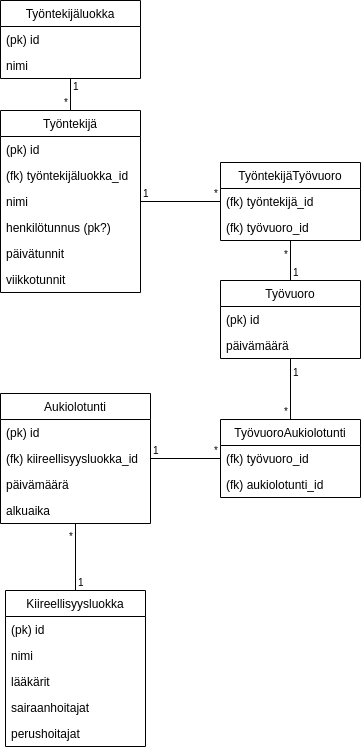

The diagram above was exported from draw.io. Its source (the exported page's mxGraphModel, read from the mxfile embedded in the PNG):
<mxGraphModel dx="1634" dy="923" grid="1" gridSize="10" guides="1" tooltips="1" connect="1" arrows="1" fold="1" page="1" pageScale="1" pageWidth="827" pageHeight="1169" math="0" shadow="0">
  <root>
    <mxCell id="0" />
    <mxCell id="1" parent="0" />
    <mxCell id="5y2iWdUEF2qnDudOWDj--1" value="Työntekijäluokka" style="swimlane;fontStyle=0;childLayout=stackLayout;horizontal=1;startSize=26;fillColor=none;horizontalStack=0;resizeParent=1;resizeParentMax=0;resizeLast=0;collapsible=1;marginBottom=0;" parent="1" vertex="1">
      <mxGeometry x="20" y="40" width="140" height="78" as="geometry" />
    </mxCell>
    <mxCell id="5y2iWdUEF2qnDudOWDj--32" value="(pk) id&#10;" style="text;strokeColor=none;fillColor=none;align=left;verticalAlign=top;spacingLeft=4;spacingRight=4;overflow=hidden;rotatable=0;points=[[0,0.5],[1,0.5]];portConstraint=eastwest;" parent="5y2iWdUEF2qnDudOWDj--1" vertex="1">
      <mxGeometry y="26" width="140" height="26" as="geometry" />
    </mxCell>
    <mxCell id="5y2iWdUEF2qnDudOWDj--2" value="nimi&#10;" style="text;strokeColor=none;fillColor=none;align=left;verticalAlign=top;spacingLeft=4;spacingRight=4;overflow=hidden;rotatable=0;points=[[0,0.5],[1,0.5]];portConstraint=eastwest;" parent="5y2iWdUEF2qnDudOWDj--1" vertex="1">
      <mxGeometry y="52" width="140" height="26" as="geometry" />
    </mxCell>
    <mxCell id="5y2iWdUEF2qnDudOWDj--5" value="Työntekijä" style="swimlane;fontStyle=0;childLayout=stackLayout;horizontal=1;startSize=26;fillColor=none;horizontalStack=0;resizeParent=1;resizeParentMax=0;resizeLast=0;collapsible=1;marginBottom=0;" parent="1" vertex="1">
      <mxGeometry x="20" y="150" width="140" height="182" as="geometry" />
    </mxCell>
    <mxCell id="5y2iWdUEF2qnDudOWDj--30" value="(pk) id" style="text;strokeColor=none;fillColor=none;align=left;verticalAlign=top;spacingLeft=4;spacingRight=4;overflow=hidden;rotatable=0;points=[[0,0.5],[1,0.5]];portConstraint=eastwest;" parent="5y2iWdUEF2qnDudOWDj--5" vertex="1">
      <mxGeometry y="26" width="140" height="26" as="geometry" />
    </mxCell>
    <mxCell id="5y2iWdUEF2qnDudOWDj--31" value="(fk) työntekijäluokka_id" style="text;strokeColor=none;fillColor=none;align=left;verticalAlign=top;spacingLeft=4;spacingRight=4;overflow=hidden;rotatable=0;points=[[0,0.5],[1,0.5]];portConstraint=eastwest;" parent="5y2iWdUEF2qnDudOWDj--5" vertex="1">
      <mxGeometry y="52" width="140" height="26" as="geometry" />
    </mxCell>
    <mxCell id="5y2iWdUEF2qnDudOWDj--6" value="nimi" style="text;strokeColor=none;fillColor=none;align=left;verticalAlign=top;spacingLeft=4;spacingRight=4;overflow=hidden;rotatable=0;points=[[0,0.5],[1,0.5]];portConstraint=eastwest;" parent="5y2iWdUEF2qnDudOWDj--5" vertex="1">
      <mxGeometry y="78" width="140" height="26" as="geometry" />
    </mxCell>
    <mxCell id="5y2iWdUEF2qnDudOWDj--7" value="henkilötunnus (pk?)" style="text;strokeColor=none;fillColor=none;align=left;verticalAlign=top;spacingLeft=4;spacingRight=4;overflow=hidden;rotatable=0;points=[[0,0.5],[1,0.5]];portConstraint=eastwest;" parent="5y2iWdUEF2qnDudOWDj--5" vertex="1">
      <mxGeometry y="104" width="140" height="26" as="geometry" />
    </mxCell>
    <mxCell id="5y2iWdUEF2qnDudOWDj--8" value="päivätunnit" style="text;strokeColor=none;fillColor=none;align=left;verticalAlign=top;spacingLeft=4;spacingRight=4;overflow=hidden;rotatable=0;points=[[0,0.5],[1,0.5]];portConstraint=eastwest;" parent="5y2iWdUEF2qnDudOWDj--5" vertex="1">
      <mxGeometry y="130" width="140" height="26" as="geometry" />
    </mxCell>
    <mxCell id="5y2iWdUEF2qnDudOWDj--21" value="viikkotunnit" style="text;strokeColor=none;fillColor=none;align=left;verticalAlign=top;spacingLeft=4;spacingRight=4;overflow=hidden;rotatable=0;points=[[0,0.5],[1,0.5]];portConstraint=eastwest;" parent="5y2iWdUEF2qnDudOWDj--5" vertex="1">
      <mxGeometry y="156" width="140" height="26" as="geometry" />
    </mxCell>
    <mxCell id="5y2iWdUEF2qnDudOWDj--9" value="Työvuoro" style="swimlane;fontStyle=0;childLayout=stackLayout;horizontal=1;startSize=26;fillColor=none;horizontalStack=0;resizeParent=1;resizeParentMax=0;resizeLast=0;collapsible=1;marginBottom=0;" parent="1" vertex="1">
      <mxGeometry x="240" y="320" width="140" height="78" as="geometry" />
    </mxCell>
    <mxCell id="5y2iWdUEF2qnDudOWDj--10" value="(pk) id" style="text;strokeColor=none;fillColor=none;align=left;verticalAlign=top;spacingLeft=4;spacingRight=4;overflow=hidden;rotatable=0;points=[[0,0.5],[1,0.5]];portConstraint=eastwest;" parent="5y2iWdUEF2qnDudOWDj--9" vertex="1">
      <mxGeometry y="26" width="140" height="26" as="geometry" />
    </mxCell>
    <mxCell id="5y2iWdUEF2qnDudOWDj--11" value="päivämäärä&#10;" style="text;strokeColor=none;fillColor=none;align=left;verticalAlign=top;spacingLeft=4;spacingRight=4;overflow=hidden;rotatable=0;points=[[0,0.5],[1,0.5]];portConstraint=eastwest;" parent="5y2iWdUEF2qnDudOWDj--9" vertex="1">
      <mxGeometry y="52" width="140" height="26" as="geometry" />
    </mxCell>
    <mxCell id="5y2iWdUEF2qnDudOWDj--13" value="Aukiolotunti" style="swimlane;fontStyle=0;childLayout=stackLayout;horizontal=1;startSize=26;fillColor=none;horizontalStack=0;resizeParent=1;resizeParentMax=0;resizeLast=0;collapsible=1;marginBottom=0;" parent="1" vertex="1">
      <mxGeometry x="20" y="433" width="150" height="130" as="geometry" />
    </mxCell>
    <mxCell id="5y2iWdUEF2qnDudOWDj--62" value="(pk) id" style="text;strokeColor=none;fillColor=none;align=left;verticalAlign=top;spacingLeft=4;spacingRight=4;overflow=hidden;rotatable=0;points=[[0,0.5],[1,0.5]];portConstraint=eastwest;" parent="5y2iWdUEF2qnDudOWDj--13" vertex="1">
      <mxGeometry y="26" width="150" height="26" as="geometry" />
    </mxCell>
    <mxCell id="tN5EoA0LpjMVO2jb8Of3-4" value="(fk) kiireellisyysluokka_id" style="text;strokeColor=none;fillColor=none;align=left;verticalAlign=top;spacingLeft=4;spacingRight=4;overflow=hidden;rotatable=0;points=[[0,0.5],[1,0.5]];portConstraint=eastwest;" parent="5y2iWdUEF2qnDudOWDj--13" vertex="1">
      <mxGeometry y="52" width="150" height="26" as="geometry" />
    </mxCell>
    <mxCell id="5y2iWdUEF2qnDudOWDj--14" value="päivämäärä" style="text;strokeColor=none;fillColor=none;align=left;verticalAlign=top;spacingLeft=4;spacingRight=4;overflow=hidden;rotatable=0;points=[[0,0.5],[1,0.5]];portConstraint=eastwest;" parent="5y2iWdUEF2qnDudOWDj--13" vertex="1">
      <mxGeometry y="78" width="150" height="26" as="geometry" />
    </mxCell>
    <mxCell id="tN5EoA0LpjMVO2jb8Of3-5" value="alkuaika" style="text;strokeColor=none;fillColor=none;align=left;verticalAlign=top;spacingLeft=4;spacingRight=4;overflow=hidden;rotatable=0;points=[[0,0.5],[1,0.5]];portConstraint=eastwest;" parent="5y2iWdUEF2qnDudOWDj--13" vertex="1">
      <mxGeometry y="104" width="150" height="26" as="geometry" />
    </mxCell>
    <mxCell id="5y2iWdUEF2qnDudOWDj--17" value="Kiireellisyysluokka" style="swimlane;fontStyle=0;childLayout=stackLayout;horizontal=1;startSize=26;fillColor=none;horizontalStack=0;resizeParent=1;resizeParentMax=0;resizeLast=0;collapsible=1;marginBottom=0;" parent="1" vertex="1">
      <mxGeometry x="25" y="630" width="140" height="156" as="geometry" />
    </mxCell>
    <mxCell id="5y2iWdUEF2qnDudOWDj--63" value="(pk) id" style="text;strokeColor=none;fillColor=none;align=left;verticalAlign=top;spacingLeft=4;spacingRight=4;overflow=hidden;rotatable=0;points=[[0,0.5],[1,0.5]];portConstraint=eastwest;" parent="5y2iWdUEF2qnDudOWDj--17" vertex="1">
      <mxGeometry y="26" width="140" height="26" as="geometry" />
    </mxCell>
    <mxCell id="tN5EoA0LpjMVO2jb8Of3-6" value="nimi&#10;" style="text;strokeColor=none;fillColor=none;align=left;verticalAlign=top;spacingLeft=4;spacingRight=4;overflow=hidden;rotatable=0;points=[[0,0.5],[1,0.5]];portConstraint=eastwest;" parent="5y2iWdUEF2qnDudOWDj--17" vertex="1">
      <mxGeometry y="52" width="140" height="26" as="geometry" />
    </mxCell>
    <mxCell id="5y2iWdUEF2qnDudOWDj--19" value="lääkärit" style="text;strokeColor=none;fillColor=none;align=left;verticalAlign=top;spacingLeft=4;spacingRight=4;overflow=hidden;rotatable=0;points=[[0,0.5],[1,0.5]];portConstraint=eastwest;" parent="5y2iWdUEF2qnDudOWDj--17" vertex="1">
      <mxGeometry y="78" width="140" height="26" as="geometry" />
    </mxCell>
    <mxCell id="5y2iWdUEF2qnDudOWDj--20" value="sairaanhoitajat" style="text;strokeColor=none;fillColor=none;align=left;verticalAlign=top;spacingLeft=4;spacingRight=4;overflow=hidden;rotatable=0;points=[[0,0.5],[1,0.5]];portConstraint=eastwest;" parent="5y2iWdUEF2qnDudOWDj--17" vertex="1">
      <mxGeometry y="104" width="140" height="26" as="geometry" />
    </mxCell>
    <mxCell id="5y2iWdUEF2qnDudOWDj--59" value="perushoitajat" style="text;strokeColor=none;fillColor=none;align=left;verticalAlign=top;spacingLeft=4;spacingRight=4;overflow=hidden;rotatable=0;points=[[0,0.5],[1,0.5]];portConstraint=eastwest;" parent="5y2iWdUEF2qnDudOWDj--17" vertex="1">
      <mxGeometry y="130" width="140" height="26" as="geometry" />
    </mxCell>
    <mxCell id="5y2iWdUEF2qnDudOWDj--33" value="" style="endArrow=none;html=1;edgeStyle=orthogonalEdgeStyle;" parent="1" source="5y2iWdUEF2qnDudOWDj--1" target="5y2iWdUEF2qnDudOWDj--5" edge="1">
      <mxGeometry relative="1" as="geometry">
        <mxPoint x="20" y="670" as="sourcePoint" />
        <mxPoint x="180" y="670" as="targetPoint" />
      </mxGeometry>
    </mxCell>
    <mxCell id="5y2iWdUEF2qnDudOWDj--34" value="1" style="resizable=0;html=1;align=left;verticalAlign=bottom;labelBackgroundColor=#ffffff;fontSize=10;" parent="5y2iWdUEF2qnDudOWDj--33" connectable="0" vertex="1">
      <mxGeometry x="-1" relative="1" as="geometry">
        <mxPoint y="16" as="offset" />
      </mxGeometry>
    </mxCell>
    <mxCell id="5y2iWdUEF2qnDudOWDj--35" value="*" style="resizable=0;html=1;align=right;verticalAlign=bottom;labelBackgroundColor=#ffffff;fontSize=10;" parent="5y2iWdUEF2qnDudOWDj--33" connectable="0" vertex="1">
      <mxGeometry x="1" relative="1" as="geometry" />
    </mxCell>
    <mxCell id="5y2iWdUEF2qnDudOWDj--36" value="TyöntekijäTyövuoro" style="swimlane;fontStyle=0;childLayout=stackLayout;horizontal=1;startSize=26;fillColor=none;horizontalStack=0;resizeParent=1;resizeParentMax=0;resizeLast=0;collapsible=1;marginBottom=0;" parent="1" vertex="1">
      <mxGeometry x="240" y="202" width="140" height="78" as="geometry" />
    </mxCell>
    <mxCell id="5y2iWdUEF2qnDudOWDj--37" value="(fk) työntekijä_id" style="text;strokeColor=none;fillColor=none;align=left;verticalAlign=top;spacingLeft=4;spacingRight=4;overflow=hidden;rotatable=0;points=[[0,0.5],[1,0.5]];portConstraint=eastwest;" parent="5y2iWdUEF2qnDudOWDj--36" vertex="1">
      <mxGeometry y="26" width="140" height="26" as="geometry" />
    </mxCell>
    <mxCell id="5y2iWdUEF2qnDudOWDj--38" value="(fk) työvuoro_id" style="text;strokeColor=none;fillColor=none;align=left;verticalAlign=top;spacingLeft=4;spacingRight=4;overflow=hidden;rotatable=0;points=[[0,0.5],[1,0.5]];portConstraint=eastwest;" parent="5y2iWdUEF2qnDudOWDj--36" vertex="1">
      <mxGeometry y="52" width="140" height="26" as="geometry" />
    </mxCell>
    <mxCell id="5y2iWdUEF2qnDudOWDj--40" value="" style="endArrow=none;html=1;edgeStyle=orthogonalEdgeStyle;" parent="1" source="5y2iWdUEF2qnDudOWDj--17" target="5y2iWdUEF2qnDudOWDj--13" edge="1">
      <mxGeometry relative="1" as="geometry">
        <mxPoint x="650" y="670" as="sourcePoint" />
        <mxPoint x="810" y="670" as="targetPoint" />
      </mxGeometry>
    </mxCell>
    <mxCell id="5y2iWdUEF2qnDudOWDj--41" value="1" style="resizable=0;html=1;align=left;verticalAlign=bottom;labelBackgroundColor=#ffffff;fontSize=10;" parent="5y2iWdUEF2qnDudOWDj--40" connectable="0" vertex="1">
      <mxGeometry x="-1" relative="1" as="geometry" />
    </mxCell>
    <mxCell id="5y2iWdUEF2qnDudOWDj--42" value="*" style="resizable=0;html=1;align=right;verticalAlign=bottom;labelBackgroundColor=#ffffff;fontSize=10;" parent="5y2iWdUEF2qnDudOWDj--40" connectable="0" vertex="1">
      <mxGeometry x="1" relative="1" as="geometry">
        <mxPoint y="21" as="offset" />
      </mxGeometry>
    </mxCell>
    <mxCell id="5y2iWdUEF2qnDudOWDj--43" value="" style="endArrow=none;html=1;edgeStyle=orthogonalEdgeStyle;" parent="1" source="5y2iWdUEF2qnDudOWDj--13" target="5y2iWdUEF2qnDudOWDj--55" edge="1">
      <mxGeometry relative="1" as="geometry">
        <mxPoint x="30" y="680" as="sourcePoint" />
        <mxPoint x="190" y="680" as="targetPoint" />
      </mxGeometry>
    </mxCell>
    <mxCell id="5y2iWdUEF2qnDudOWDj--44" value="1" style="resizable=0;html=1;align=left;verticalAlign=bottom;labelBackgroundColor=#ffffff;fontSize=10;" parent="5y2iWdUEF2qnDudOWDj--43" connectable="0" vertex="1">
      <mxGeometry x="-1" relative="1" as="geometry" />
    </mxCell>
    <mxCell id="5y2iWdUEF2qnDudOWDj--45" value="*" style="resizable=0;html=1;align=right;verticalAlign=bottom;labelBackgroundColor=#ffffff;fontSize=10;" parent="5y2iWdUEF2qnDudOWDj--43" connectable="0" vertex="1">
      <mxGeometry x="1" relative="1" as="geometry" />
    </mxCell>
    <mxCell id="5y2iWdUEF2qnDudOWDj--46" value="" style="endArrow=none;html=1;edgeStyle=orthogonalEdgeStyle;" parent="1" source="5y2iWdUEF2qnDudOWDj--9" target="5y2iWdUEF2qnDudOWDj--55" edge="1">
      <mxGeometry relative="1" as="geometry">
        <mxPoint x="40" y="690" as="sourcePoint" />
        <mxPoint x="200" y="690" as="targetPoint" />
      </mxGeometry>
    </mxCell>
    <mxCell id="5y2iWdUEF2qnDudOWDj--47" value="1" style="resizable=0;html=1;align=left;verticalAlign=bottom;labelBackgroundColor=#ffffff;fontSize=10;" parent="5y2iWdUEF2qnDudOWDj--46" connectable="0" vertex="1">
      <mxGeometry x="-1" relative="1" as="geometry">
        <mxPoint y="22" as="offset" />
      </mxGeometry>
    </mxCell>
    <mxCell id="5y2iWdUEF2qnDudOWDj--48" value="*" style="resizable=0;html=1;align=right;verticalAlign=bottom;labelBackgroundColor=#ffffff;fontSize=10;" parent="5y2iWdUEF2qnDudOWDj--46" connectable="0" vertex="1">
      <mxGeometry x="1" relative="1" as="geometry" />
    </mxCell>
    <mxCell id="5y2iWdUEF2qnDudOWDj--49" value="" style="endArrow=none;html=1;edgeStyle=orthogonalEdgeStyle;" parent="1" source="5y2iWdUEF2qnDudOWDj--9" target="5y2iWdUEF2qnDudOWDj--36" edge="1">
      <mxGeometry relative="1" as="geometry">
        <mxPoint x="50" y="700" as="sourcePoint" />
        <mxPoint x="210" y="700" as="targetPoint" />
      </mxGeometry>
    </mxCell>
    <mxCell id="5y2iWdUEF2qnDudOWDj--50" value="1" style="resizable=0;html=1;align=left;verticalAlign=bottom;labelBackgroundColor=#ffffff;fontSize=10;" parent="5y2iWdUEF2qnDudOWDj--49" connectable="0" vertex="1">
      <mxGeometry x="-1" relative="1" as="geometry" />
    </mxCell>
    <mxCell id="5y2iWdUEF2qnDudOWDj--51" value="*" style="resizable=0;html=1;align=right;verticalAlign=bottom;labelBackgroundColor=#ffffff;fontSize=10;" parent="5y2iWdUEF2qnDudOWDj--49" connectable="0" vertex="1">
      <mxGeometry x="1" relative="1" as="geometry">
        <mxPoint y="22" as="offset" />
      </mxGeometry>
    </mxCell>
    <mxCell id="5y2iWdUEF2qnDudOWDj--52" value="" style="endArrow=none;html=1;edgeStyle=orthogonalEdgeStyle;" parent="1" source="5y2iWdUEF2qnDudOWDj--5" target="5y2iWdUEF2qnDudOWDj--36" edge="1">
      <mxGeometry relative="1" as="geometry">
        <mxPoint x="60" y="710" as="sourcePoint" />
        <mxPoint x="220" y="710" as="targetPoint" />
      </mxGeometry>
    </mxCell>
    <mxCell id="5y2iWdUEF2qnDudOWDj--53" value="1" style="resizable=0;html=1;align=left;verticalAlign=bottom;labelBackgroundColor=#ffffff;fontSize=10;" parent="5y2iWdUEF2qnDudOWDj--52" connectable="0" vertex="1">
      <mxGeometry x="-1" relative="1" as="geometry" />
    </mxCell>
    <mxCell id="5y2iWdUEF2qnDudOWDj--54" value="*" style="resizable=0;html=1;align=right;verticalAlign=bottom;labelBackgroundColor=#ffffff;fontSize=10;" parent="5y2iWdUEF2qnDudOWDj--52" connectable="0" vertex="1">
      <mxGeometry x="1" relative="1" as="geometry" />
    </mxCell>
    <mxCell id="5y2iWdUEF2qnDudOWDj--55" value="TyövuoroAukiolotunti" style="swimlane;fontStyle=0;childLayout=stackLayout;horizontal=1;startSize=26;fillColor=none;horizontalStack=0;resizeParent=1;resizeParentMax=0;resizeLast=0;collapsible=1;marginBottom=0;" parent="1" vertex="1">
      <mxGeometry x="240" y="459" width="140" height="78" as="geometry" />
    </mxCell>
    <mxCell id="5y2iWdUEF2qnDudOWDj--56" value="(fk) työvuoro_id" style="text;strokeColor=none;fillColor=none;align=left;verticalAlign=top;spacingLeft=4;spacingRight=4;overflow=hidden;rotatable=0;points=[[0,0.5],[1,0.5]];portConstraint=eastwest;" parent="5y2iWdUEF2qnDudOWDj--55" vertex="1">
      <mxGeometry y="26" width="140" height="26" as="geometry" />
    </mxCell>
    <mxCell id="5y2iWdUEF2qnDudOWDj--57" value="(fk) aukiolotunti_id&#10;" style="text;strokeColor=none;fillColor=none;align=left;verticalAlign=top;spacingLeft=4;spacingRight=4;overflow=hidden;rotatable=0;points=[[0,0.5],[1,0.5]];portConstraint=eastwest;" parent="5y2iWdUEF2qnDudOWDj--55" vertex="1">
      <mxGeometry y="52" width="140" height="26" as="geometry" />
    </mxCell>
  </root>
</mxGraphModel>